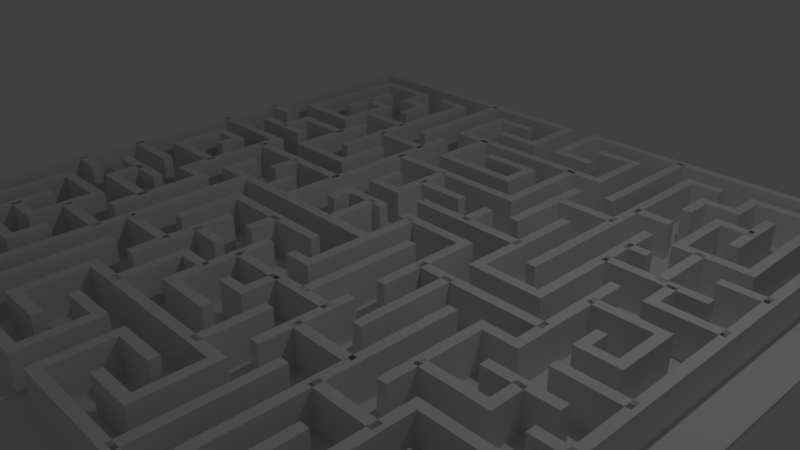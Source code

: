 # Source: maze.blend  (saved by Blender 2.78.0; exported with 4.5.12 LTS)
import bpy
from mathutils import Matrix  # noqa: F401  (used for matrix-valued properties, if any)

bpy.ops.wm.read_factory_settings(use_empty=True)
scene = bpy.context.scene
scene.name = 'Scene'

# ---- collections
col_collection_1 = bpy.data.collections.new('Collection 1'); scene.collection.children.link(col_collection_1)

# ---- world
world_world = bpy.data.worlds.new('World'); scene.world = world_world
world_world.color = (0.05088, 0.05088, 0.05088)
world_world.use_sun_shadow = False
world_world.sun_shadow_jitter_overblur = 0.0
world_world.cycles.sampling_method = 'MANUAL'

# ---- cameras
cam_camera = bpy.data.cameras.new('Camera')
cam_camera.clip_end = 100.0
cam_camera.lens = 35.0
cam_camera.sensor_width = 32.0
cam_camera.sensor_height = 18.0
cam_camera.ortho_scale = 7.314
cam_camera.dof.focus_distance = 0.0
cam_camera.dof.aperture_fstop = 128.0

# ---- lights
light_lamp = bpy.data.lights.new('Lamp', 'POINT')
light_lamp.transmission_factor = 0.0
light_lamp.cutoff_distance = 30.0
light_lamp.energy = 100.0
light_lamp.shadow_buffer_clip_start = 1.001
light_lamp.shadow_soft_size = 0.1
light_lamp.shadow_maximum_resolution = 0.006
light_lamp.use_absolute_resolution = True

# ---- meshes
me_plane_005 = bpy.data.meshes.new('Plane.005')
me_plane_005.from_pydata([(-5.0, 0.001, 5.001), (5.0, 0.001, 5.001), (-5.0, 0.0009999, -4.999), (5.0, 0.0009999, -4.999), (-5.0, 0.051, 5.001), (5.0, 0.051, 5.001), (-5.0, 0.051, -4.999), (5.0, 0.051, -4.999)], [], [(0, 2, 3, 1), (4, 5, 7, 6), (1, 3, 7, 5), (2, 0, 4, 6), (3, 2, 6, 7), (0, 1, 5, 4)])
_uv = me_plane_005.uv_layers.new(name='UVMap')
_uv.uv.foreach_set('vector', [0.9804, 0.5, 0.9804, 1.0, 9.35e-08, 1.0, 0.0, 0.5, 1.87e-07, 0.5, 0.0, 9.537e-08, 0.9804, 0.0, 0.9804, 0.5, 0.9853, 0.5, 0.9853, 0.0, 0.9902, 0.0, 0.9902, 0.5, 0.9951, 0.0, 0.9951, 0.5, 0.9902, 0.5, 0.9902, 0.0, 0.9951, 0.5, 0.9951, 0.0, 1.0, 0.0, 1.0, 0.5, 0.9804, 0.5, 0.9804, 0.0, 0.9853, 0.0, 0.9853, 0.5])
me_plane_005.use_remesh_preserve_volume = False
me_plane_005.use_remesh_preserve_attributes = False
me_plane_005.use_mirror_vertex_groups = False
me_plane_005.update()
me_plane_001 = bpy.data.meshes.new('Plane.001')
me_plane_001.from_pydata([(-2.651, 0.0, -1.017), (-1.731, -1.192e-07, -1.77), (1.268, 0.0, -2.676), (2.16, 0.0, -2.218), (2.16, 0.0, -2.668), (2.16, 0.0, -4.018), (-1.722, 5.96e-08, 0.8021), (-0.06847, 5.96e-08, 0.8021), (3.807, -1.192e-07, -1.774), (3.534, 0.0, -1.311), (3.359, 0.0, -1.311), (3.086, -2.384e-07, -3.564), (2.625, -2.384e-07, -3.564), (3.073, -2.384e-07, -3.128), (3.521, -2.384e-07, -3.128), (3.521, -2.384e-07, -3.601), (3.515, 5.96e-08, 0.7789), (3.971, 1.192e-07, 1.675), (1.732, -7.451e-09, -0.1234), (1.744, 0.0, -2.682), (1.736, 0.0, 2.596), (3.064, 0.0, 2.136), (3.51, 0.0, 2.594), (2.183, 0.0, 2.606), (2.618, 2.384e-07, 3.944), (0.8216, 1.192e-07, 1.69), (0.3756, 0.0, 2.148), (-1.303, 2.384e-07, 3.04), (0.8314, 2.384e-07, 3.04), (-1.729, 0.0, -2.65), (-0.8585, -2.384e-07, -3.571), (-3.982, -1.192e-07, -1.754), (-4.442, 5.96e-08, 0.7859), (-0.8336, 2.384e-07, 3.496), (-3.073, 0.0, -0.5551), (-1.293, 0.0, -0.5551), (-1.293, 0.0, -2.712), (-2.641, 0.0, -4.029), (-3.968, 0.0, -2.235), (-3.968, 0.0, -4.018), (-3.077, 0.0, -4.018), (-2.633, -7.451e-09, -0.1144), (-2.183, 0.0, 2.135), (-3.079, 2.384e-07, 3.479), (-3.079, 2.384e-07, 3.031), (-0.844, -2.98e-08, -0.4168), (-0.844, 0.0, -0.0712), (0.1986, -2.98e-08, -0.4053), (1.279, -2.98e-08, -0.4053), (3.072, 5.96e-08, 0.7756), (2.611, 0.0, 2.151), (3.05, 0.0, 1.236), (3.072, -2.98e-08, -0.4154), (3.072, -5.96e-08, -0.8993), (3.97, -2.98e-08, -0.4154), (3.97, 0.0, 0.3363), (0.6618, 0.0, -4.019), (-0.8116, -2.384e-07, -3.123), (0.3829, 0.0, -2.239), (-1.272, -2.384e-07, -3.123), (-1.285, 1.192e-07, 1.695), (-0.8008, 1.192e-07, 1.695), (-1.285, 0.0, 1.202), (-3.981, 0.0, -1.291), (-2.651, -1.192e-07, -1.761), (1.268, 0.0, -1.315), (-0.8412, 5.96e-08, 0.8021), (4.417, -1.192e-07, -1.774), (4.417, 0.0, -4.492), (0.241, -2.384e-07, -3.579), (2.625, -2.384e-07, -3.116), (3.073, 0.0, -2.207), (0.854, 2.384e-07, 3.481), (2.632, -1.192e-07, -1.765), (2.942, -1.192e-07, -1.765), (1.732, -5.96e-08, -0.8722), (3.967, 2.384e-07, 3.944), (2.183, 2.384e-07, 3.944), (2.183, 5.96e-08, 0.7512), (1.279, 0.0, 2.136), (1.279, 0.0, 2.629), (1.279, 1.192e-07, 1.69), (0.3756, 1.192e-07, 1.69), (-0.3756, 0.0, 2.594), (-0.8216, 0.0, 2.148), (-1.303, 2.384e-07, 3.967), (-0.6808, 2.384e-07, 3.967), (-1.729, 0.0, -4.454), (-0.2364, 0.0, -4.454), (-2.192, -7.451e-09, -0.1058), (-1.293, 2.98e-08, 0.3436), (-2.185, 0.0, -2.681), (-2.185, 0.0, -4.029), (-3.077, 0.0, -2.681), (-2.641, -2.384e-07, -3.583), (-3.523, -2.384e-07, -3.116), (-2.633, 2.98e-08, 0.3436), (-1.734, 0.0, -0.1317), (-2.183, 2.384e-07, 3.942), (-2.706, 2.384e-07, 3.942), (-3.079, 0.0, 2.568), (-3.079, 0.0, 2.12), (-2.631, 2.384e-07, 3.479), (-3.557, 2.384e-07, 3.031), (-0.3774, 2.98e-08, 0.3436), (-0.3774, -2.98e-08, -0.4168), (1.279, 5.96e-08, 0.9556), (2.611, 5.96e-08, 0.7756), (4.0, 0.0, 1.236), (3.521, 0.0, 0.3363), (-1.293, -1.192e-07, -1.775), (0.8308, -1.192e-07, -1.775), (-0.3861, 0.0, -1.314), (0.8308, -2.384e-07, -3.123), (2.16, 0.5, -2.218), (-1.722, 0.5, 0.8021), (0.241, 0.5, -3.579), (3.971, 0.5, 1.675), (0.8393, 0.5, -1.333), (3.075, 0.5, 3.51), (3.064, 0.5, 2.606), (3.51, 0.5, 3.498), (2.183, 0.5, 0.7512), (0.8314, 0.5, 3.04), (0.8314, 0.5, 2.121), (-0.2364, 0.5, -3.571), (-1.742, 0.5, 2.576), (-3.969, 0.5, 0.3505), (-1.293, 0.5, -0.5551), (-2.641, 0.5, -4.029), (-3.523, 0.5, -2.67), (-2.641, 0.5, 2.148), (-3.54, 0.5, 1.69), (2.611, 0.5, 0.7756), (3.072, 0.5, -0.8993), (-1.285, 0.5, 1.695), (-3.512, 0.5, -1.291), (-1.731, 0.5, -1.017), (2.16, 0.5, -2.668), (-0.8412, 0.5, 0.8021), (4.417, 0.5, -1.774), (3.086, 0.5, -4.024), (3.073, 0.5, -2.207), (0.2215, 0.5, 4.392), (0.854, 0.5, 3.481), (2.618, 0.5, 3.944), (1.279, 0.5, 2.136), (0.8216, 0.5, 1.69), (0.3756, 0.5, 1.69), (-0.3756, 0.5, 2.594), (-0.8216, 0.5, 3.04), (-0.8585, 0.5, -3.571), (-3.968, 0.5, -2.235), (-3.99, 0.5, 2.12), (-2.631, 0.5, 3.479), (-2.631, 0.5, 3.001), (-0.3774, 0.5, -0.4168), (-0.844, 0.5, -0.0712), (1.279, 0.5, -0.4053), (1.732, 0.5, 1.697), (3.072, 0.5, 0.3363), (3.05, 0.5, 1.236), (-3.981, 0.5, -1.291), (2.678, 0.5, -2.668), (4.417, 0.5, 0.7789), (4.417, 0.5, -4.492), (3.534, 0.5, -1.311), (3.982, 0.5, -2.207), (3.982, 0.5, -4.024), (2.625, 0.5, -3.564), (3.515, 0.5, 0.7789), (0.2215, 0.5, 3.481), (2.632, 0.5, -1.765), (3.064, 0.5, 3.04), (1.279, 0.5, 1.69), (1.279, 0.5, 1.373), (-0.6808, 0.5, 3.967), (1.262, 0.5, 3.04), (-4.442, 0.5, -4.454), (-0.2364, 0.5, -4.454), (-0.8336, 0.5, 3.496), (-3.994, 0.5, 1.688), (-3.073, 0.5, -0.8316), (-3.546, 0.5, -0.421), (-3.546, 0.5, -0.08502), (-2.185, 0.5, -1.447), (-2.185, 0.5, -4.029), (-3.968, 0.5, -4.018), (-3.077, 0.5, -4.018), (-3.523, 0.5, -3.635), (-2.183, 0.5, 3.942), (-3.99, 0.5, 3.927), (-2.641, 0.5, 0.7911), (-2.641, 0.5, 1.69), (-3.065, 0.5, 1.232), (0.03301, 0.5, 1.244), (1.279, 0.5, 0.9556), (2.611, 0.5, 1.683), (3.518, 0.5, 1.236), (3.521, 0.5, -0.0006325), (-0.3861, 0.5, -1.775), (1.271, 0.5, -3.123), (-1.272, 0.5, -4.031), (-2.651, 0.5, -1.017), (2.16, 0.5, -0.5517), (-1.722, 0.5, 1.702), (3.359, 0.5, -1.311), (3.073, 0.5, -3.128), (3.521, 0.5, -2.661), (1.732, 0.5, -0.8722), (0.06164, 0.5, -0.8722), (1.744, 0.5, -2.682), (3.075, 0.5, 3.944), (3.967, 0.5, 3.944), (2.618, 0.5, 3.04), (0.02348, 0.5, 2.148), (-0.3756, 0.5, 2.148), (0.6554, 0.5, 3.969), (-4.442, 0.5, -0.8316), (-2.192, 0.5, -0.1058), (-2.183, 0.5, 0.3435), (-2.633, 0.5, 0.3435), (-2.633, 0.5, -0.1144), (-1.734, 0.5, -0.1317), (-3.079, 0.5, 2.568), (-3.079, 0.5, 3.479), (-3.073, 0.5, 0.7911), (3.97, 0.5, 0.3363), (0.8308, 0.5, -1.775), (-1.272, 0.5, -3.123), (-3.081, 0.0, -1.291), (-2.651, 0.0, -2.24), (-1.731, 0.0, -1.017), (1.268, 0.0, -2.218), (2.16, 0.0, -0.5517), (2.639, 0.0, -4.018), (-0.8412, 0.0, 1.242), (-1.722, 1.192e-07, 1.702), (3.982, 0.0, -1.311), (3.982, 0.0, -2.207), (3.086, 0.0, -4.024), (3.521, 0.0, -2.661), (4.417, 1.192e-07, 1.675), (2.632, 0.0, -1.311), (2.632, 0.0, -2.247), (1.732, -1.192e-07, -1.787), (0.8393, -5.96e-08, -0.8722), (0.8393, 0.0, -1.333), (1.736, 0.0, 4.392), (2.618, 2.384e-07, 3.51), (3.51, 2.384e-07, 3.04), (0.8216, 0.0, 0.03521), (-0.3756, 1.192e-07, 1.69), (0.3756, 0.0, 2.594), (1.262, 2.384e-07, 3.04), (1.262, 2.384e-07, 3.969), (-4.442, 0.0, -4.454), (-0.2364, -2.384e-07, -3.571), (-4.442, 1.192e-07, 1.688), (-4.442, 0.0, 4.405), (-1.742, 0.0, 4.405), (-3.969, 2.98e-08, 0.3505), (-3.546, -2.98e-08, -0.421), (-3.546, 0.0, -0.08502), (-1.293, 0.0, -2.214), (-2.185, 0.0, -2.214), (-3.077, 0.0, -2.235), (-3.077, -2.384e-07, -3.583), (-2.641, -2.384e-07, -3.106), (-3.077, -2.384e-07, -3.116), (-3.523, 0.0, -2.67), (-3.523, -2.384e-07, -3.635), (-2.183, 0.0, 2.568), (-3.99, 0.0, 2.12), (-3.079, 2.384e-07, 3.927), (-3.557, 2.384e-07, 3.464), (-3.073, 5.96e-08, 0.7911), (-2.641, 1.192e-07, 1.69), (-3.065, 0.0, 1.232), (0.03301, 0.0, 1.244), (0.3714, -2.98e-08, -0.4053), (1.279, 0.0, 0.3363), (1.732, 1.192e-07, 1.697), (3.072, 0.0, 0.3363), (2.611, 1.192e-07, 1.683), (3.518, 1.192e-07, 1.683), (3.521, 0.0, -0.0006325), (-0.3861, -1.192e-07, -1.775), (-0.8397, 0.0, -1.321), (-1.272, 0.0, -4.031), (-0.6872, 0.0, -4.031), (-3.512, 0.0, -1.291), (-3.512, -1.192e-07, -1.761), (2.678, 0.0, -2.668), (4.417, -5.96e-08, -0.8635), (1.744, 0.0, -4.492), (0.8216, -2.384e-07, -3.579), (3.534, -5.96e-08, -0.8635), (3.359, 0.0, -2.207), (3.982, 0.0, -4.024), (0.2215, 2.384e-07, 3.481), (2.632, -7.451e-09, -0.1234), (0.06164, -5.96e-08, -0.8722), (3.075, 2.384e-07, 3.944), (3.075, 2.384e-07, 3.51), (2.618, 2.384e-07, 3.04), (3.967, 0.0, 2.136), (3.064, 0.0, 2.606), (3.064, 2.384e-07, 3.04), (3.51, 2.384e-07, 3.498), (2.183, 0.0, 2.136), (1.279, 1.192e-07, 1.373), (0.02348, 0.0, 2.148), (-0.3756, 0.0, 1.244), (-0.3756, 0.0, 2.148), (-0.8216, 2.384e-07, 3.04), (0.8314, 0.0, 2.121), (0.6554, 2.384e-07, 3.969), (-4.442, -1.192e-07, -1.754), (-4.442, -5.96e-08, -0.8316), (-0.2364, 2.384e-07, 3.496), (-1.742, 0.0, 2.576), (-3.994, 1.192e-07, 1.688), (-3.559, 5.96e-08, 0.7859), (-3.073, -5.96e-08, -0.8316), (-3.073, 2.98e-08, 0.3505), (-3.969, -2.98e-08, -0.421), (-2.192, 0.0, -0.5551), (-2.185, -1.192e-07, -1.447), (-1.734, 2.98e-08, 0.3436), (-2.183, 2.98e-08, 0.3436), (-3.99, 2.384e-07, 3.927), (-2.631, 2.384e-07, 3.001), (-3.557, 0.0, 2.538), (-2.641, 5.96e-08, 0.7911), (-2.641, 0.0, 2.148), (-3.54, 1.192e-07, 1.69), (-3.54, 0.0, 1.232), (-3.998, 0.0, 1.232), (-0.1787, -2.98e-08, -0.4168), (0.3714, 2.98e-08, 0.3436), (0.3714, 0.0, 1.244), (1.732, 0.0, 0.3363), (3.518, 0.0, 1.236), (0.3772, 0.0, -1.314), (-0.3861, -5.96e-08, -0.8748), (-0.8397, -5.96e-08, -0.8748), (1.271, -2.384e-07, -3.123), (1.271, 0.0, -4.019), (-0.8116, 0.0, -2.239), (0.3829, 0.0, -2.712), (-0.3885, 0.0, -2.712), (-1.285, 0.0, 2.135), (-1.285, 0.0, 2.61), (-3.081, 0.5, -1.291), (-0.8412, 0.5, 1.242), (3.534, 0.5, -0.8635), (2.625, 0.5, -3.116), (3.51, 0.5, 2.594), (0.3756, 0.5, 2.148), (-1.303, 0.5, 3.04), (-3.982, 0.5, -1.754), (-0.2364, 0.5, 4.405), (-0.2364, 0.5, 3.496), (-3.073, 0.5, -0.5551), (-3.077, 0.5, -2.681), (-3.077, 0.5, -2.235), (-3.077, 0.5, -3.583), (-3.077, 0.5, -3.116), (-2.183, 0.5, 2.135), (-3.079, 0.5, 3.927), (-0.1787, 0.5, -0.4168), (0.1986, 0.5, -0.4053), (3.072, 0.5, 0.7756), (-0.3861, 0.5, -1.314), (-0.3861, 0.5, -0.8748), (0.8308, 0.5, -3.123), (1.271, 0.5, -4.019), (0.3829, 0.5, -2.712), (-0.8008, 0.5, 1.695), (-3.512, 0.5, -1.761), (-2.651, 0.5, -1.761), (-1.731, 0.5, -1.77), (1.268, 0.5, -2.676), (0.241, 0.5, -4.492), (3.982, 0.5, -1.311), (2.632, 0.5, -1.311), (2.942, 0.5, -1.765), (1.732, 0.5, -1.787), (1.736, 0.5, 2.596), (3.967, 0.5, 2.136), (3.064, 0.5, 2.136), (0.3756, 0.5, 2.594), (-0.8216, 0.5, 2.148), (1.262, 0.5, 3.969), (-1.729, 0.5, -4.454), (-4.442, 0.5, -1.754), (-3.073, 0.5, 0.3505), (-2.706, 0.5, 3.942), (-3.557, 0.5, 2.538), (-3.557, 0.5, 3.464), (0.3714, 0.5, 1.244), (0.3714, 0.5, -0.4053), (1.279, 0.5, 0.3363), (3.518, 0.5, 1.683), (4.0, 0.5, 1.236), (3.072, 0.5, -0.4154), (0.3772, 0.5, -1.314), (-0.8397, 0.5, -0.8748), (-0.8116, 0.5, -2.239), (-0.3885, 0.5, -2.712), (-0.6872, 0.5, -4.031), (-1.285, 0.5, 1.202), (-2.651, 0.5, -2.24), (1.268, 0.5, -2.218), (1.268, 0.5, -1.315), (2.16, 0.5, -4.018), (-0.06847, 0.5, 0.8021), (3.807, 0.5, -1.774), (3.359, 0.5, -2.207), (3.086, 0.5, -3.564), (3.521, 0.5, -3.128), (1.736, 0.5, 4.392), (2.632, 0.5, -2.247), (2.632, 0.5, -0.1234), (1.732, 0.5, -0.1234), (0.8393, 0.5, -0.8722), (2.183, 0.5, 2.136), (0.8216, 0.5, 0.03521), (-0.3756, 0.5, 1.244), (-1.729, 0.5, -2.65), (-4.442, 0.5, 0.7859), (-3.559, 0.5, 0.7859), (-2.192, 0.5, -0.5551), (-1.293, 0.5, -2.214), (-1.293, 0.5, -1.775), (-2.185, 0.5, -2.214), (-2.185, 0.5, -2.681), (-2.641, 0.5, -3.583), (-2.641, 0.5, -3.106), (-2.183, 0.5, 2.568), (-3.079, 0.5, 2.12), (-3.079, 0.5, 3.031), (-3.557, 0.5, 3.031), (-3.54, 0.5, 1.232), (0.3714, 0.5, 0.3435), (2.611, 0.5, 2.151), (3.97, 0.5, -0.4154), (-0.8397, 0.5, -1.321), (-0.8116, 0.5, -3.123), (-1.285, 0.5, 2.135), (2.639, 0.5, -4.018), (4.417, 0.5, 1.675), (1.744, 0.5, -4.492), (0.8216, 0.5, -3.579), (3.521, 0.5, -3.601), (2.618, 0.5, 3.51), (3.51, 0.5, 3.04), (2.183, 0.5, 2.606), (2.183, 0.5, 3.944), (1.279, 0.5, 2.629), (-0.3756, 0.5, 1.69), (-1.303, 0.5, 3.967), (-3.969, 0.5, -0.421), (-1.293, 0.5, 0.3435), (-1.293, 0.5, -2.712), (-3.523, 0.5, -3.116), (-1.734, 0.5, 0.3435), (-3.998, 0.5, 1.232), (-0.3774, 0.5, 0.3435), (-0.844, 0.5, -0.4168), (1.732, 0.5, 0.3363), (3.521, 0.5, 0.3363), (0.6618, 0.5, -4.019), (0.3829, 0.5, -2.239), (-1.285, 0.5, 2.61), (-4.442, 0.5, 4.405), (4.417, 0.0, 4.392), (4.417, 5.96e-08, 0.7789), (0.241, 0.0, -4.492), (0.2215, 0.0, 4.392), (-0.2364, 0.0, 4.405), (4.417, 0.5, 4.392), (-4.442, 0.5, 1.688), (4.417, 0.5, -0.8635), (-1.742, 0.5, 4.405), (-4.442, 0.5, 1.688), (-4.442, 0.5, 1.688), (-4.442, 1.192e-07, 1.688), (-4.442, 1.192e-07, 1.688), (-4.442, 0.5, 0.7859), (-4.442, 0.5, 0.7859), (-4.442, 5.96e-08, 0.7859), (-4.442, 5.96e-08, 0.7859), (-3.557, 0.5, 3.031), (-3.557, 0.5, 3.031), (-3.557, 2.384e-07, 3.031), (-3.557, 2.384e-07, 3.031), (-4.442, 0.5, -0.8316), (-4.442, 0.5, -0.8316), (-4.442, -5.96e-08, -0.8316), (-4.442, -5.96e-08, -0.8316), (-4.442, 0.5, -1.754), (-4.442, 0.5, -1.754), (-4.442, -1.192e-07, -1.754), (-4.442, -1.192e-07, -1.754), (-3.512, 0.0, -1.291), (-3.512, 0.0, -1.291), (-3.512, 0.5, -1.291), (-3.512, 0.5, -1.291), (-3.073, 0.5, -0.5551), (-3.073, 0.5, -0.5551), (-3.073, 0.0, -0.5551), (-3.073, 0.0, -0.5551), (-3.073, 0.5, 0.3505), (-3.073, 0.5, 0.3505), (-3.073, 2.98e-08, 0.3505), (-3.073, 2.98e-08, 0.3505), (-3.54, 0.5, 1.232), (-3.54, 0.5, 1.232), (-3.54, 0.0, 1.232), (-3.54, 0.0, 1.232), (-3.079, 0.5, 2.568), (-3.079, 0.5, 2.568), (-3.079, 0.0, 2.568), (-3.079, 0.0, 2.568), (-2.641, 0.5, 1.69), (-2.641, 0.5, 1.69), (-2.641, 1.192e-07, 1.69), (-2.641, 1.192e-07, 1.69), (-2.183, 0.5, 2.568), (-2.183, 0.5, 2.568), (-2.183, 0.0, 2.568), (-2.183, 0.0, 2.568), (-0.8216, 0.5, 3.04), (-0.8216, 0.5, 3.04), (-0.8216, 2.384e-07, 3.04), (-0.8216, 2.384e-07, 3.04), (-1.285, 0.5, 2.135), (-1.285, 0.5, 2.135), (-1.285, 0.0, 2.135), (-1.285, 0.0, 2.135), (-1.285, 0.5, 1.695), (-1.285, 0.5, 1.695), (-1.285, 1.192e-07, 1.695), (-1.285, 1.192e-07, 1.695), (-0.3756, 0.5, 2.148), (-0.3756, 0.5, 2.148), (-0.3756, 0.0, 2.148), (-0.3756, 0.0, 2.148), (0.3756, 1.192e-07, 1.69), (0.3756, 1.192e-07, 1.69), (0.3756, 0.5, 1.69), (0.3756, 0.5, 1.69), (-0.8412, 0.5, 0.8021), (-0.8412, 0.5, 0.8021), (-0.8412, 5.96e-08, 0.8021), (-0.8412, 5.96e-08, 0.8021), (0.8314, 0.5, 3.04), (0.8314, 0.5, 3.04), (0.8314, 2.384e-07, 3.04), (0.8314, 2.384e-07, 3.04), (1.279, 0.0, 2.136), (1.279, 0.0, 2.136), (1.279, 0.5, 2.136), (1.279, 0.5, 2.136), (0.8216, 1.192e-07, 1.69), (0.8216, 1.192e-07, 1.69), (0.8216, 0.5, 1.69), (0.8216, 0.5, 1.69), (2.183, 0.0, 2.136), (2.183, 0.0, 2.136), (2.183, 0.5, 2.136), (2.183, 0.5, 2.136), (2.183, 0.0, 2.606), (2.183, 0.0, 2.606), (2.183, 0.5, 2.606), (2.183, 0.5, 2.606), (3.064, 0.0, 2.606), (3.064, 0.0, 2.606), (3.064, 0.5, 2.606), (3.064, 0.5, 2.606), (3.51, 2.384e-07, 3.04), (3.51, 2.384e-07, 3.04), (3.51, 0.5, 3.04), (3.51, 0.5, 3.04), (3.518, 0.5, 1.236), (3.518, 0.5, 1.236), (3.518, 0.0, 1.236), (3.518, 0.0, 1.236), (4.417, 0.5, 0.7789), (4.417, 0.5, 0.7789), (4.417, 5.96e-08, 0.7789), (4.417, 5.96e-08, 0.7789), (4.417, 0.5, 1.675), (4.417, 0.5, 1.675), (4.417, 1.192e-07, 1.675), (4.417, 1.192e-07, 1.675), (4.417, 0.5, -0.8635), (4.417, 0.5, -0.8635), (4.417, -5.96e-08, -0.8635), (4.417, -5.96e-08, -0.8635), (2.611, 0.5, 1.683), (2.611, 0.5, 1.683), (2.611, 1.192e-07, 1.683), (2.611, 1.192e-07, 1.683), (3.072, 0.5, 0.3363), (3.072, 0.5, 0.3363), (3.072, 0.0, 0.3363), (3.072, 0.0, 0.3363), (3.072, 0.5, -0.4154), (3.072, 0.5, -0.4154), (3.072, -2.98e-08, -0.4154), (3.072, -2.98e-08, -0.4154), (3.534, 0.5, -1.311), (3.534, 0.5, -1.311), (3.534, 0.0, -1.311), (3.534, 0.0, -1.311), (3.359, 0.5, -1.311), (3.359, 0.5, -1.311), (3.359, 0.0, -1.311), (3.359, 0.0, -1.311), (3.359, 0.5, -2.207), (3.359, 0.5, -2.207), (3.359, 0.0, -2.207), (3.359, 0.0, -2.207), (4.417, -1.192e-07, -1.774), (4.417, -1.192e-07, -1.774), (4.417, 0.5, -1.774), (4.417, 0.5, -1.774), (3.521, 0.5, -3.128), (3.521, 0.5, -3.128), (3.521, -2.384e-07, -3.128), (3.521, -2.384e-07, -3.128), (2.632, -1.192e-07, -1.765), (2.632, -1.192e-07, -1.765), (2.632, 0.5, -1.765), (2.632, 0.5, -1.765), (2.632, 0.0, -1.311), (2.632, 0.0, -1.311), (2.632, 0.5, -1.311), (2.632, 0.5, -1.311), (1.732, -5.96e-08, -0.8722), (1.732, -5.96e-08, -0.8722), (1.732, 0.5, -0.8722), (1.732, 0.5, -0.8722), (2.16, 0.5, -2.218), (2.16, 0.5, -2.218), (2.16, 0.0, -2.218), (2.16, 0.0, -2.218), (2.16, 0.5, -2.668), (2.16, 0.5, -2.668), (2.16, 0.0, -2.668), (2.16, 0.0, -2.668), (1.744, 0.5, -4.492), (1.744, 0.5, -4.492), (1.744, 0.0, -4.492), (1.744, 0.0, -4.492), (0.8308, 0.5, -3.123), (0.8308, 0.5, -3.123), (0.8308, -2.384e-07, -3.123), (0.8308, -2.384e-07, -3.123), (-0.8116, 0.5, -3.123), (-0.8116, 0.5, -3.123), (-0.8116, -2.384e-07, -3.123), (-0.8116, -2.384e-07, -3.123), (-1.293, 0.0, -2.214), (-1.293, 0.0, -2.214), (-1.293, 0.5, -2.214), (-1.293, 0.5, -2.214), (-0.3861, 0.5, -1.775), (-0.3861, 0.5, -1.775), (-0.3861, -1.192e-07, -1.775), (-0.3861, -1.192e-07, -1.775), (-1.293, 0.5, -1.775), (-1.293, 0.5, -1.775), (-1.293, -1.192e-07, -1.775), (-1.293, -1.192e-07, -1.775), (-0.3861, 0.5, -1.314), (-0.3861, 0.5, -1.314), (-0.3861, 0.0, -1.314), (-0.3861, 0.0, -1.314), (-1.729, 0.5, -4.454), (-1.729, 0.5, -4.454), (-1.729, 0.0, -4.454), (-1.729, 0.0, -4.454), (-2.185, 0.5, -2.681), (-2.185, 0.5, -2.681), (-2.185, 0.0, -2.681), (-2.185, 0.0, -2.681), (-3.077, 0.5, -2.681), (-3.077, 0.5, -2.681), (-3.077, 0.0, -2.681), (-3.077, 0.0, -2.681), (-3.523, 0.5, -3.116), (-3.523, 0.5, -3.116), (-3.523, -2.384e-07, -3.116), (-3.523, -2.384e-07, -3.116), (1.279, 1.192e-07, 1.69), (1.279, 1.192e-07, 1.69), (1.279, 0.5, 1.69), (1.279, 0.5, 1.69), (0.3714, 0.5, -0.4053), (0.3714, 0.5, -0.4053), (0.3714, -2.98e-08, -0.4053), (0.3714, -2.98e-08, -0.4053), (-0.3774, -2.98e-08, -0.4168), (-0.3774, -2.98e-08, -0.4168), (-0.3774, 0.5, -0.4168), (-0.3774, 0.5, -0.4168), (0.3714, 0.5, 0.3435), (0.3714, 0.5, 0.3435), (0.3714, 2.98e-08, 0.3436), (0.3714, 2.98e-08, 0.3436), (-0.3774, 0.5, 0.3435), (-0.3774, 0.5, 0.3435), (-0.3774, 2.98e-08, 0.3436), (-0.3774, 2.98e-08, 0.3436), (-1.293, 0.5, 0.3435), (-1.293, 0.5, 0.3435), (-1.293, 2.98e-08, 0.3436), (-1.293, 2.98e-08, 0.3436), (-1.734, 0.5, 0.3435), (-1.734, 0.5, 0.3435), (-1.734, 2.98e-08, 0.3436), (-1.734, 2.98e-08, 0.3436), (-1.293, 0.5, -0.5551), (-1.293, 0.5, -0.5551), (-1.293, 0.0, -0.5551), (-1.293, 0.0, -0.5551), (-2.183, 0.5, 0.3435), (-2.183, 0.5, 0.3435), (-2.183, 2.98e-08, 0.3436), (-2.183, 2.98e-08, 0.3436), (1.268, 0.0, -2.218), (1.268, 0.0, -2.218), (1.268, 0.5, -2.218), (1.268, 0.5, -2.218), (0.8393, -5.96e-08, -0.8722), (0.8393, -5.96e-08, -0.8722), (0.8393, 0.5, -0.8722), (0.8393, 0.5, -0.8722), (-2.185, 0.5, -2.214), (-2.185, 0.5, -2.214), (-2.185, 0.0, -2.214), (-2.185, 0.0, -2.214), (-2.651, -1.192e-07, -1.761), (-2.651, -1.192e-07, -1.761), (-2.651, 0.5, -1.761), (-2.651, 0.5, -1.761), (-2.183, 0.5, 2.135), (-2.183, 0.5, 2.135), (-2.183, 0.0, 2.135), (-2.183, 0.0, 2.135), (-0.3756, 0.5, 1.69), (-0.3756, 0.5, 1.69), (-0.3756, 1.192e-07, 1.69), (-0.3756, 1.192e-07, 1.69), (1.279, 0.5, 0.3363), (1.279, 0.5, 0.3363), (1.279, 0.0, 0.3363), (1.279, 0.0, 0.3363), (1.732, 0.5, 0.3363), (1.732, 0.5, 0.3363), (1.732, 0.0, 0.3363), (1.732, 0.0, 0.3363), (-2.192, 0.5, -0.5551), (-2.192, 0.5, -0.5551), (-2.192, 0.0, -0.5551), (-2.192, 0.0, -0.5551), (1.736, 0.5, 4.392), (1.736, 0.5, 4.392), (1.736, 0.0, 4.392), (1.736, 0.0, 4.392), (-1.742, 0.5, 4.405), (-1.742, 0.5, 4.405), (-1.742, 0.0, 4.405), (-1.742, 0.0, 4.405)], [], [(10, 206, 640, 638), (551, 552, 568, 25), (639, 641, 636, 635), (26, 359, 553, 550), (634, 637, 387, 74), (312, 215, 359, 26), (73, 172, 423, 244), (756, 754, 148, 82), (243, 301, 424, 386), (313, 757, 755, 429), (301, 18, 425, 424), (548, 546, 461, 252), (18, 642, 644, 425), (83, 149, 547, 549), (643, 245, 388, 645), (253, 392, 149, 83), (75, 209, 740, 739), (84, 393, 216, 314), (738, 741, 118, 247), (536, 534, 393, 84), (246, 426, 210, 302), (27, 537, 535, 360), (295, 453, 211, 19), (85, 27, 360, 462), (773, 771, 389, 20), (86, 85, 462, 176), (561, 559, 150, 315), (477, 482, 422, 248), (316, 124, 558, 560), (303, 212, 213, 76), (254, 177, 123, 28), (304, 119, 212, 303), (255, 394, 177, 254), (249, 456, 119, 304), (317, 217, 394, 255), (305, 214, 456, 249), (685, 256, 178, 682), (76, 213, 390, 306), (29, 430, 683, 87), (306, 390, 391, 21), (88, 684, 395, 179), (21, 391, 580, 579), (257, 88, 179, 125), (578, 581, 173, 308), (30, 257, 125, 151), (308, 173, 584, 582), (256, 318, 503, 178), (583, 22, 358, 585), (505, 502, 361, 31), (250, 457, 121, 309), (500, 498, 396, 504), (307, 120, 577, 574), (492, 491, 499, 319), (575, 77, 459, 576), (488, 486, 431, 493), (77, 24, 145, 459), (23, 458, 572, 570), (259, 476, 487, 489), (571, 573, 122, 78), (776, 774, 476, 259), (310, 427, 565, 79), (481, 362, 775, 777), (562, 80, 460, 564), (320, 363, 362, 481), (563, 146, 701, 698), (33, 180, 363, 320), (699, 700, 175, 311), (321, 126, 485, 260), (81, 566, 569, 174), (322, 181, 483, 258), (567, 147, 428, 251), (323, 432, 490, 32), (324, 182, 218, 501), (512, 510, 182, 324), (261, 127, 515, 517), (326, 463, 127, 261), (262, 183, 463, 326), (263, 184, 183, 262), (513, 516, 514, 511), (768, 766, 364, 34), (89, 219, 767, 769), (729, 727, 433, 327), (721, 728, 726, 464), (676, 667, 668, 674), (744, 742, 669, 666), (328, 185, 436, 745), (36, 465, 434, 264), (91, 265, 743, 686), (92, 688, 687, 186), (37, 92, 186, 129), (692, 365, 437, 689), (266, 366, 690, 693), (38, 152, 366, 266), (39, 187, 152, 38), (40, 188, 187, 39), (267, 367, 188, 40), (94, 438, 367, 267), (268, 439, 438, 94), (269, 93, 691, 368), (696, 269, 368, 694), (270, 130, 695, 697), (271, 95, 466, 189), (725, 90, 718, 722), (732, 724, 723, 731), (96, 733, 730, 221), (41, 96, 221, 222), (97, 223, 467, 329), (752, 750, 220, 330), (532, 530, 751, 753), (98, 190, 531, 533), (99, 398, 190, 98), (525, 522, 440, 272), (101, 524, 523, 441), (273, 101, 441, 153), (331, 273, 153, 191), (274, 331, 191, 370), (43, 274, 370, 225), (102, 43, 225, 154), (332, 102, 154, 155), (44, 442, 224, 100), (496, 494, 442, 44), (333, 497, 495, 399), (275, 400, 443, 103), (276, 226, 397, 325), (334, 192, 226, 276), (528, 526, 192, 334), (335, 131, 527, 529), (336, 132, 193, 277), (520, 518, 132, 336), (278, 337, 519, 194), (338, 468, 444, 521), (716, 714, 719, 720), (706, 709, 715, 717), (45, 470, 708, 707), (46, 157, 470, 45), (339, 105, 156, 371), (713, 710, 469, 104), (341, 401, 711, 712), (279, 195, 401, 341), (704, 340, 445, 702), (47, 705, 703, 372), (48, 158, 402, 280), (760, 758, 158, 48), (106, 196, 759, 761), (764, 762, 403, 281), (282, 159, 763, 765), (608, 606, 471, 342), (49, 609, 607, 373), (107, 49, 373, 133), (605, 107, 133, 602), (230, 354, 508, 507), (50, 284, 603, 446), (63, 291, 509, 162), (285, 404, 197, 604), (506, 136, 380, 292), (588, 586, 404, 285), (292, 380, 748, 746), (51, 161, 587, 589), (747, 749, 413, 231), (108, 343, 198, 405), (0, 203, 381, 64), (52, 610, 160, 283), (232, 137, 203, 0), (53, 134, 611, 612), (1, 382, 137, 232), (54, 447, 406, 613), (3, 647, 204, 234), (55, 227, 447, 54), (65, 415, 736, 734), (109, 472, 227, 55), (2, 735, 737, 383), (286, 199, 472, 109), (233, 414, 646, 649), (677, 675, 128, 35), (652, 650, 114, 648), (672, 670, 435, 110), (293, 163, 651, 4), (111, 228, 671, 673), (5, 416, 138, 653), (680, 679, 200, 287), (235, 451, 416, 5), (344, 407, 374, 681), (7, 557, 555, 417), (345, 375, 678, 112), (556, 554, 355, 236), (346, 408, 375, 345), (6, 115, 139, 66), (288, 448, 408, 346), (237, 205, 115, 6), (660, 658, 228, 111), (596, 594, 482, 477), (347, 661, 659, 201), (592, 591, 595, 597), (348, 347, 201, 377), (601, 598, 164, 593), (56, 348, 377, 473), (627, 629, 599, 294), (665, 662, 376, 113), (68, 165, 628, 626), (349, 409, 663, 57), (656, 654, 165, 68), (58, 474, 409, 349), (479, 384, 655, 657), (350, 378, 474, 58), (69, 116, 384, 479), (351, 410, 378, 350), (296, 454, 116, 69), (59, 229, 449, 664), (8, 418, 140, 67), (289, 202, 229, 59), (297, 356, 484, 600), (290, 411, 202, 289), (617, 614, 356, 297), (541, 538, 369, 42), (238, 385, 615, 9), (353, 540, 539, 475), (620, 616, 166, 618), (60, 543, 450, 352), (624, 622, 619, 621), (61, 379, 542, 544), (239, 625, 623, 167), (62, 412, 135, 545), (299, 239, 167, 168), (240, 299, 168, 141), (11, 240, 141, 420), (12, 11, 420, 169), (70, 12, 169, 357), (71, 142, 419, 298), (13, 207, 142, 71), (632, 630, 207, 13), (15, 455, 631, 633), (241, 14, 421, 208), (16, 170, 590, 478), (17, 117, 452, 242), (772, 770, 143, 480), (480, 143, 171, 300), (300, 171, 144, 72)])
_uv = me_plane_001.uv_layers.new(name='UVMap')
_uv.uv.foreach_set('vector', [0.7862, 0.6963, 0.8354, 0.6963, 0.8354, 0.7683, 0.7862, 0.7683, 0.923, 0.921, 0.923, 0.9705, 0.8792, 0.9705, 0.8792, 0.921, 0.8821, 0.3762, 0.8821, 0.3266, 0.9266, 0.3266, 0.9266, 0.3762, 0.9265, 0.6733, 0.9265, 0.7229, 0.8815, 0.7229, 0.8815, 0.6733, 0.9696, 0.2678, 0.9696, 0.2183, 1.0, 0.2183, 1.0, 0.2678, 1.172e-08, 0.9846, 0.0, 0.9351, 0.03461, 0.9351, 0.03461, 0.9846, 0.2931, 0.8359, 0.2931, 0.8854, 0.2457, 0.8854, 0.2457, 0.8359, 0.8354, 0.268, 0.7862, 0.268, 0.7862, 0.1936, 0.8354, 0.1936, 0.6388, 0.0, 0.6388, 0.1177, 0.5897, 0.1177, 0.5897, 0.0, 0.8792, 0.9705, 0.8354, 0.9705, 0.8354, 0.921, 0.8792, 0.921, 0.5897, 0.6401, 0.5897, 0.7293, 0.5405, 0.7293, 0.5405, 0.6401, 0.9265, 0.6238, 0.9265, 0.6733, 0.8815, 0.6733, 0.8815, 0.6238, 0.8354, 0.3266, 0.8354, 0.4008, 0.7862, 0.4008, 0.7862, 0.3266, 0.5405, 0.9645, 0.5405, 0.915, 0.5844, 0.915, 0.5844, 0.9645, 0.6388, 0.5073, 0.6388, 0.5978, 0.5897, 0.5978, 0.5897, 0.5073, 0.8354, 0.1936, 0.7862, 0.1936, 0.7862, 0.1192, 0.8354, 0.1192, 0.2457, 0.7607, 0.1966, 0.7607, 0.1966, 0.6722, 0.2457, 0.6722, 0.9669, 0.921, 0.9669, 0.9705, 0.923, 0.9705, 0.923, 0.921, 0.09443, 0.8733, 0.09443, 0.9228, 0.04914, 0.9228, 0.04914, 0.8733, 0.2948, 0.7606, 0.2457, 0.7606, 0.2457, 0.6722, 0.2948, 0.6722, 0.5405, 0.7293, 0.5897, 0.7293, 0.5897, 0.8063, 0.5405, 0.8063, 0.6388, 0.8371, 0.6861, 0.8371, 0.6861, 0.8867, 0.6388, 0.8867, 0.2948, 0.2656, 0.344, 0.2656, 0.344, 0.4449, 0.2948, 0.4449, 0.5405, 0.3243, 0.5405, 0.4162, 0.4914, 0.4162, 0.4914, 0.3243, 0.09828, 0.2691, 0.1474, 0.2691, 0.1474, 0.447, 0.09828, 0.447, 0.6879, 0.7755, 0.6879, 0.8371, 0.6388, 0.8371, 0.6388, 0.7755, 0.4422, 0.329, 0.4914, 0.329, 0.4914, 0.4928, 0.4422, 0.4928, 0.2948, 0.0, 0.344, 0.0, 0.344, 0.2656, 0.2948, 0.2656, 0.5897, 0.4162, 0.6388, 0.4162, 0.6388, 0.5073, 0.5897, 0.5073, 0.3931, 0.7721, 0.344, 0.7721, 0.344, 0.6837, 0.3931, 0.6837, 0.09828, 0.9841, 0.09828, 0.9345, 0.1406, 0.9345, 0.1406, 0.9841, 0.1901, 0.9335, 0.1901, 0.983, 0.1474, 0.983, 0.1474, 0.9335, 0.4914, 0.537, 0.5405, 0.537, 0.5405, 0.6291, 0.4914, 0.6291, 0.8818, 0.4257, 0.8818, 0.3762, 0.9268, 0.3762, 0.9268, 0.4257, 0.5405, 0.8635, 0.4914, 0.8635, 0.4914, 0.8035, 0.5405, 0.8035, 0.8354, 0.6733, 0.8354, 0.6238, 0.8815, 0.6238, 0.8815, 0.6733, 0.1966, 0.0, 0.1966, 0.2687, 0.1474, 0.2687, 0.1474, 0.0, 0.4422, 0.3602, 0.3931, 0.3602, 0.3931, 0.1812, 0.4422, 0.1812, 0.2948, 0.4462, 0.2457, 0.4462, 0.2457, 0.2675, 0.2948, 0.2675, 0.6388, 0.4162, 0.6879, 0.4162, 0.6879, 0.5057, 0.6388, 0.5057, 0.09828, 0.4181, 0.09828, 0.566, 0.04914, 0.566, 0.04914, 0.4181, 0.8354, 0.5248, 0.8354, 0.4752, 0.8815, 0.4752, 0.8815, 0.5248, 0.7371, 0.4142, 0.7371, 0.3266, 0.7862, 0.3266, 0.7862, 0.4142, 0.3866, 0.9338, 0.3866, 0.9833, 0.344, 0.9833, 0.344, 0.9338, 0.7371, 0.7739, 0.7371, 0.8355, 0.6879, 0.8355, 0.6879, 0.7739, 0.9259, 0.921, 0.9259, 0.8715, 0.9697, 0.8715, 0.9697, 0.921, 0.2948, 0.0, 0.2948, 0.2675, 0.2457, 0.2675, 0.2457, 0.0, 0.09297, 0.9724, 0.04914, 0.9724, 0.04914, 0.9228, 0.09297, 0.9228, 0.8812, 0.8715, 0.8812, 0.8219, 0.9264, 0.8219, 0.9264, 0.8715, 0.9265, 0.5743, 0.9265, 0.6238, 0.8815, 0.6238, 0.8815, 0.5743, 0.5897, 0.6401, 0.5405, 0.6401, 0.5405, 0.5487, 0.5897, 0.5487, 0.7862, 0.684, 0.7371, 0.684, 0.7371, 0.5968, 0.7862, 0.5968, 0.5405, 0.3229, 0.4914, 0.3229, 0.4914, 0.1627, 0.5405, 0.1627, 0.5405, 0.5487, 0.5405, 0.4162, 0.5897, 0.4162, 0.5897, 0.5487, 0.6388, 0.5978, 0.6879, 0.5978, 0.6879, 0.6872, 0.6388, 0.6872, 0.9269, 0.2183, 0.9696, 0.2183, 0.9696, 0.2678, 0.9269, 0.2678, 0.8354, 0.5743, 0.8354, 0.5248, 0.8815, 0.5248, 0.8815, 0.5743, 0.1474, 0.2691, 0.09828, 0.2691, 0.09828, 0.0, 0.1474, 0.0, 0.344, 0.5821, 0.2948, 0.5821, 0.2948, 0.4449, 0.344, 0.4449, 0.1966, 0.0, 0.2457, 0.0, 0.2457, 0.2675, 0.1966, 0.2675, 0.6879, 0.5968, 0.6388, 0.5968, 0.6388, 0.5073, 0.6879, 0.5073, 0.344, 0.4447, 0.3931, 0.4447, 0.3931, 0.5938, 0.344, 0.5938, 0.3924, 0.8842, 0.344, 0.8842, 0.344, 0.8347, 0.3924, 0.8347, 0.2948, 0.5821, 0.344, 0.5821, 0.344, 0.672, 0.2948, 0.672, 0.9702, 0.7229, 0.9702, 0.7724, 0.9264, 0.7724, 0.9264, 0.7229, 0.5897, 0.8655, 0.5405, 0.8655, 0.5405, 0.8063, 0.5897, 0.8063, 0.9669, 0.9705, 0.9669, 0.921, 0.998, 0.921, 0.998, 0.9705, 0.3931, 0.0, 0.4422, 0.0, 0.4422, 0.1812, 0.3931, 0.1812, 0.8312, 0.934, 0.7862, 0.934, 0.7862, 0.8845, 0.8312, 0.8845, 0.4863, 0.9009, 0.4863, 0.9505, 0.4422, 0.9505, 0.4422, 0.9009, 0.4914, 0.329, 0.4422, 0.329, 0.4422, 0.1651, 0.4914, 0.1651, 0.7371, 0.4162, 0.7862, 0.4162, 0.7862, 0.5037, 0.7371, 0.5037, 0.1966, 0.4464, 0.2457, 0.4464, 0.2457, 0.582, 0.1966, 0.582, 0.9696, 0.4257, 0.9696, 0.3762, 0.9968, 0.3762, 0.9968, 0.4257, 0.344, 0.7608, 0.2948, 0.7608, 0.2948, 0.672, 0.344, 0.672, 0.09828, 0.8215, 0.04914, 0.8215, 0.04914, 0.7451, 0.09828, 0.7451, 0.2873, 0.935, 0.2873, 0.9845, 0.2457, 0.9845, 0.2457, 0.935, 0.4422, 1.0, 0.4422, 0.9505, 0.4753, 0.9505, 0.4753, 1.0, 0.6879, 0.1192, 0.6879, 0.2089, 0.6388, 0.2089, 0.6388, 0.1192, 0.7371, 0.5052, 0.7862, 0.5052, 0.7862, 0.5925, 0.7371, 0.5925, 0.8823, 0.1486, 0.8823, 0.09906, 0.9265, 0.09906, 0.9265, 0.1486, 0.6879, 0.4162, 0.7371, 0.4162, 0.7371, 0.5052, 0.6879, 0.5052, 0.7371, 0.2089, 0.7371, 0.2979, 0.6879, 0.2979, 0.6879, 0.2089, 0.9266, 0.0, 0.9698, 9.043e-09, 0.9698, 0.04953, 0.9266, 0.04953, 0.6388, 0.776, 0.5897, 0.776, 0.5897, 0.6877, 0.6388, 0.6877, 0.1474, 0.8355, 0.09828, 0.8355, 0.09828, 0.7595, 0.1474, 0.7595, 0.1474, 0.884, 0.1474, 0.8344, 0.1963, 0.8344, 0.1963, 0.884, 0.5372, 0.9131, 0.4914, 0.9131, 0.4914, 0.8635, 0.5372, 0.8635, 0.5405, 0.2835, 0.5405, 0.15, 0.5897, 0.15, 0.5897, 0.2835, 0.8821, 0.2183, 0.9269, 0.2183, 0.9269, 0.2678, 0.8821, 0.2678, 0.7371, 0.0, 0.7862, 0.0, 0.7862, 0.08833, 0.7371, 0.08833, 0.9265, 0.1486, 0.9265, 0.09906, 0.9703, 0.09906, 0.9703, 0.1486, 0.6879, 0.7755, 0.6388, 0.7755, 0.6388, 0.6872, 0.6879, 0.6872, 0.1966, 0.4453, 0.1474, 0.4453, 0.1474, 0.2687, 0.1966, 0.2687, 0.4422, 0.7027, 0.4914, 0.7027, 0.4914, 0.791, 0.4422, 0.791, 0.9696, 0.3762, 0.9696, 0.4257, 0.9268, 0.4257, 0.9268, 0.3762, 0.9696, 0.1687, 0.9696, 0.2183, 0.9268, 0.2183, 0.9268, 0.1687, 0.8354, 0.2183, 0.8354, 0.1687, 0.8822, 0.1687, 0.8822, 0.2183, 0.9696, 0.4752, 0.9268, 0.4752, 0.9268, 0.4257, 0.9696, 0.4257, 0.9264, 0.7724, 0.9702, 0.7724, 0.9702, 0.8219, 0.9264, 0.8219, 0.9264, 0.8715, 0.9264, 0.8219, 0.9703, 0.8219, 0.9703, 0.8715, 0.7862, 0.8845, 0.7862, 0.8331, 0.8354, 0.8331, 0.8354, 0.8845, 0.9265, 0.5248, 0.9698, 0.5248, 0.9698, 0.5743, 0.9265, 0.5743, 0.2407, 0.9343, 0.1966, 0.9343, 0.1966, 0.8848, 0.2407, 0.8848, 0.8825, 7.782e-09, 0.9266, 0.0, 0.9266, 0.04953, 0.8825, 0.04953, 0.9265, 0.5248, 0.8815, 0.5248, 0.8815, 0.4752, 0.9265, 0.4752, 0.8821, 0.268, 0.8821, 0.3175, 0.8354, 0.3175, 0.8354, 0.268, 0.04914, 0.4467, 1.464e-08, 0.4467, 0.0, 0.2692, 0.04914, 0.2692, 0.7862, 0.9835, 0.7862, 0.934, 0.8288, 0.934, 0.8288, 0.9835, 0.2948, 0.5822, 0.2457, 0.5822, 0.2457, 0.4462, 0.2948, 0.4462, 0.09828, 0.8733, 0.04914, 0.8733, 0.04914, 0.8215, 0.09828, 0.8215, 0.7371, 0.6855, 0.6879, 0.6855, 0.6879, 0.5968, 0.7371, 0.5968, 0.6828, 0.9362, 0.6388, 0.9362, 0.6388, 0.8867, 0.6828, 0.8867, 0.04914, 0.5815, 0.04914, 0.6717, 0.0, 0.6717, 5.858e-09, 0.5815, 0.2457, 0.2675, 0.2457, 0.4464, 0.1966, 0.4464, 0.1966, 0.2675, 0.2457, 0.582, 0.2457, 0.6722, 0.1966, 0.6722, 0.1966, 0.582, 0.1423, 0.9345, 0.09828, 0.9345, 0.09828, 0.885, 0.1423, 0.885, 0.04402, 0.9351, 0.0, 0.9351, 0.0, 0.8856, 0.04402, 0.8856, 0.8823, 0.09906, 0.8354, 0.09906, 0.8354, 0.04953, 0.8823, 0.04953, 0.3931, 0.914, 0.3931, 0.8645, 0.4386, 0.8645, 0.4386, 0.914, 0.8354, 0.1687, 0.8354, 0.1192, 0.8823, 0.1192, 0.8823, 0.1687, 0.3433, 0.8848, 0.2948, 0.8848, 0.2948, 0.8352, 0.3433, 0.8352, 0.2948, 0.9838, 0.2948, 0.9343, 0.3374, 0.9343, 0.3374, 0.9838, 0.9265, 0.5248, 0.9265, 0.4752, 0.9698, 0.4752, 0.9698, 0.5248, 0.239, 0.9343, 0.239, 0.9838, 0.1966, 0.9838, 0.1966, 0.9343, 0.7371, 0.2082, 0.6879, 0.2082, 0.6879, 0.1192, 0.7371, 0.1192, 0.8813, 0.7724, 0.8813, 0.7229, 0.9264, 0.7229, 0.9264, 0.7724, 0.7371, 0.08901, 0.6879, 0.08901, 0.6879, 0.0, 0.7371, 0.0, 0.8815, 0.5743, 0.8815, 0.5248, 0.9265, 0.5248, 0.9265, 0.5743, 0.8354, 0.3266, 0.8821, 0.3266, 0.8821, 0.3762, 0.8354, 0.3762, 0.8813, 0.8219, 0.8813, 0.7724, 0.9264, 0.7724, 0.9264, 0.8219, 0.6388, 0.3251, 0.5897, 0.3251, 0.5897, 0.2344, 0.6388, 0.2344, 0.2948, 0.8359, 0.2457, 0.8359, 0.2457, 0.7606, 0.2948, 0.7606, 0.4422, 0.9009, 0.4422, 0.8514, 0.4881, 0.8514, 0.4881, 0.9009, 0.7371, 0.9848, 0.7371, 0.9352, 0.771, 0.9352, 0.771, 0.9848, 0.9696, 0.4257, 0.9891, 0.4257, 0.9891, 0.4752, 0.9696, 0.4752, 0.8354, 0.5492, 0.7862, 0.5492, 0.7862, 0.475, 0.8354, 0.475, 0.5405, 0.7182, 0.4914, 0.7182, 0.4914, 0.6291, 0.5405, 0.6291, 0.6388, 0.9857, 0.6388, 0.9362, 0.6721, 0.9362, 0.6721, 0.9857, 0.8354, 0.4008, 0.8354, 0.475, 0.7862, 0.475, 0.7862, 0.4008, 0.9868, 0.04953, 0.9698, 0.04953, 0.9698, 5.904e-09, 0.9868, 0.0, 0.5897, 0.5978, 0.6388, 0.5978, 0.6388, 0.6877, 0.5897, 0.6877, 0.8354, 0.6963, 0.7862, 0.6963, 0.7862, 0.6228, 0.8354, 0.6228, 0.5897, 0.776, 0.6388, 0.776, 0.6388, 0.8374, 0.5897, 0.8374, 0.9268, 0.1687, 0.9268, 0.2183, 0.8822, 0.2183, 0.8822, 0.1687, 0.0, 0.4467, 0.04914, 0.4467, 0.04914, 0.5815, 1.007e-08, 0.5815, 0.5405, 0.2835, 0.5897, 0.2835, 0.5897, 0.4162, 0.5405, 0.4162, 0.9698, 0.3173, 0.9266, 0.3173, 0.9266, 0.2678, 0.9698, 0.2678, 0.8354, 0.8715, 0.8806, 0.8715, 0.8806, 0.921, 0.8354, 0.921, 0.3931, 0.5938, 0.3931, 0.6837, 0.344, 0.6837, 0.344, 0.5938, 0.7302, 0.9346, 0.7302, 0.9841, 0.6879, 0.9841, 0.6879, 0.9346, 0.8813, 0.7724, 0.8354, 0.7724, 0.8354, 0.7229, 0.8813, 0.7229, 0.8815, 0.7229, 0.8354, 0.7229, 0.8354, 0.6733, 0.8815, 0.6733, 0.6388, 0.2089, 0.6879, 0.2089, 0.6879, 0.2988, 0.6388, 0.2988, 0.8354, 0.6238, 0.8354, 0.5743, 0.8815, 0.5743, 0.8815, 0.6238, 0.5353, 0.9131, 0.5353, 0.9626, 0.4914, 0.9626, 0.4914, 0.9131, 0.4914, 0.7182, 0.5405, 0.7182, 0.5405, 0.8035, 0.4914, 0.8035, 0.8354, 0.8219, 0.8354, 0.7724, 0.8813, 0.7724, 0.8813, 0.8219, 0.8825, 0.0, 0.8825, 0.04953, 0.8354, 0.04953, 0.8354, 1.747e-08, 0.04741, 0.8856, 0.0, 0.8856, 0.0, 0.836, 0.04741, 0.836, 0.8354, 0.6228, 0.7862, 0.6228, 0.7862, 0.5492, 0.8354, 0.5492, 0.344, 0.8352, 0.2948, 0.8352, 0.2948, 0.7608, 0.344, 0.7608, 0.5897, 0.3251, 0.6388, 0.3251, 0.6388, 0.4162, 0.5897, 0.4162, 0.7355, 0.8355, 0.7355, 0.885, 0.6879, 0.885, 0.6879, 0.8355, 0.1966, 0.7607, 0.2457, 0.7607, 0.2457, 0.8353, 0.1966, 0.8353, 0.6879, 0.5057, 0.7371, 0.5057, 0.7371, 0.5947, 0.6879, 0.5947, 0.4914, 0.1651, 0.4422, 0.1651, 0.4422, 1.181e-08, 0.4914, 0.0, 0.8354, 0.07446, 0.7862, 0.07446, 0.7862, 2.952e-09, 0.8354, 0.0, 0.6388, 0.3266, 0.6879, 0.3266, 0.6879, 0.4162, 0.6388, 0.4162, 0.339, 0.8848, 0.339, 0.9343, 0.2948, 0.9343, 0.2948, 0.8848, 0.9268, 0.4752, 0.8818, 0.4752, 0.8818, 0.4257, 0.9268, 0.4257, 0.6228, 0.9364, 0.6228, 0.986, 0.5897, 0.986, 0.5897, 0.9364, 0.7371, 0.7739, 0.6879, 0.7739, 0.6879, 0.6855, 0.7371, 0.6855, 0.5405, 0.537, 0.4914, 0.537, 0.4914, 0.4162, 0.5405, 0.4162, 0.8823, 0.09906, 0.8823, 0.04953, 0.9265, 0.04953, 0.9265, 0.09906, 0.6879, 0.08987, 0.6388, 0.08987, 0.6388, 0.0, 0.6879, 1.181e-08, 0.7371, 0.8344, 0.7862, 0.8344, 0.7862, 0.8857, 0.7371, 0.8857, 0.4422, 0.4928, 0.4914, 0.4928, 0.4914, 0.6133, 0.4422, 0.6133, 0.1474, 0.4453, 0.1966, 0.4453, 0.1966, 0.5791, 0.1474, 0.5791, 0.5858, 0.8655, 0.5858, 0.915, 0.5405, 0.915, 0.5405, 0.8655, 0.6368, 0.8374, 0.6368, 0.8869, 0.5897, 0.8869, 0.5897, 0.8374, 0.0, 0.7604, 0.04914, 0.7604, 0.04914, 0.836, 1.222e-08, 0.836, 0.3931, 0.8069, 0.3931, 0.7304, 0.4422, 0.7304, 0.4422, 0.8069, 0.9698, 0.3266, 0.9698, 0.3762, 0.9266, 0.3762, 0.9266, 0.3266, 0.9698, 0.04953, 0.9698, 0.09906, 0.9265, 0.09906, 0.9265, 0.04953, 0.9266, 0.2678, 0.9266, 0.3173, 0.8821, 0.3173, 0.8821, 0.2678, 0.7862, 0.7727, 0.7371, 0.7727, 0.7371, 0.6855, 0.7862, 0.6855, 0.437, 0.914, 0.437, 0.9635, 0.3931, 0.9635, 0.3931, 0.914, 0.4422, 0.7304, 0.3931, 0.7304, 0.3931, 0.6412, 0.4422, 0.6412, 0.09828, 0.447, 0.1474, 0.447, 0.1474, 0.5805, 0.09828, 0.5805, 0.04914, 0.0, 0.09828, 0.0, 0.09828, 0.2692, 0.04914, 0.2692, 0.9698, 0.6733, 0.9265, 0.6733, 0.9265, 0.6238, 0.9698, 0.6238, 0.1474, 0.7595, 0.09828, 0.7595, 0.09828, 0.6707, 0.1474, 0.6707, 0.1966, 0.6693, 0.1966, 0.758, 0.1474, 0.758, 0.1474, 0.6693, 0.5405, 0.1627, 0.4914, 0.1627, 0.4914, 1.181e-08, 0.5405, 0.0, 0.4422, 0.8514, 0.4422, 0.791, 0.4914, 0.791, 0.4914, 0.8514, 0.09828, 0.5805, 0.1474, 0.5805, 0.1474, 0.6707, 0.09828, 0.6707, 0.4422, 0.5229, 0.3931, 0.5229, 0.3931, 0.3602, 0.4422, 0.3602, 1.49e-08, 0.0, 0.04914, 0.0, 0.04914, 0.2692, 0.0, 0.2692, 0.7371, 0.1192, 0.7862, 0.1192, 0.7862, 0.2067, 0.7371, 0.2067, 0.344, 0.0, 0.3931, 0.0, 0.3931, 0.2647, 0.344, 0.2647, 0.3931, 0.5229, 0.4422, 0.5229, 0.4422, 0.6412, 0.3931, 0.6412, 0.09828, 0.4181, 0.04914, 0.4181, 0.04914, 0.2692, 0.09828, 0.2692, 0.8354, 0.4257, 0.8354, 0.3762, 0.8818, 0.3762, 0.8818, 0.4257, 0.09828, 0.6564, 0.04914, 0.6564, 0.04914, 0.566, 0.09828, 0.566, 0.1966, 0.8344, 0.1474, 0.8344, 0.1474, 0.758, 0.1966, 0.758, 0.3931, 0.8069, 0.4422, 0.8069, 0.4422, 0.8645, 0.3931, 0.8645, 0.1927, 0.884, 0.1927, 0.9335, 0.1474, 0.9335, 0.1474, 0.884, 0.8354, 0.8331, 0.7862, 0.8331, 0.7862, 0.7727, 0.8354, 0.7727, 0.2457, 0.5822, 0.2948, 0.5822, 0.2948, 0.6722, 0.2457, 0.6722, 0.7371, 0.2067, 0.7862, 0.2067, 0.7862, 0.2942, 0.7371, 0.2942, 0.8354, 0.3259, 0.7862, 0.3259, 0.7862, 0.268, 0.8354, 0.268, 0.732, 0.885, 0.732, 0.9346, 0.6879, 0.9346, 0.6879, 0.885, 0.6879, 0.3266, 0.7371, 0.3266, 0.7371, 0.4157, 0.6879, 0.4157, 0.7811, 0.8857, 0.7811, 0.9352, 0.7371, 0.9352, 0.7371, 0.8857, 0.8821, 0.2678, 0.8354, 0.2678, 0.8354, 0.2183, 0.8821, 0.2183, 0.9697, 0.8715, 0.9868, 0.8715, 0.9868, 0.921, 0.9697, 0.921, 0.9698, 0.6733, 0.9698, 0.7229, 0.9265, 0.7229, 0.9265, 0.6733, 0.04914, 0.6564, 0.09828, 0.6564, 0.09828, 0.7451, 0.04914, 0.7451, 0.1458, 0.8355, 0.1458, 0.885, 0.09828, 0.885, 0.09828, 0.8355, 0.7862, 0.7727, 0.7862, 0.8344, 0.7371, 0.8344, 0.7371, 0.7727, 0.245, 0.8353, 0.245, 0.8848, 0.1966, 0.8848, 0.1966, 0.8353, 0.344, 0.4447, 0.344, 0.2647, 0.3931, 0.2647, 0.3931, 0.4447, 1.434e-08, 0.7604, 0.0, 0.6717, 0.04914, 0.6717, 0.04914, 0.7604, 0.8806, 0.8715, 0.9259, 0.8715, 0.9259, 0.921, 0.8806, 0.921, 0.344, 0.8842, 0.3892, 0.8842, 0.3892, 0.9338, 0.344, 0.9338, 0.5897, 0.8869, 0.6337, 0.8869, 0.6337, 0.9364, 0.5897, 0.9364, 0.9696, 0.2183, 0.9696, 0.1687, 0.9977, 0.1687, 0.9977, 0.2183, 0.6388, 0.2089, 0.5897, 0.2089, 0.5897, 0.1177, 0.6388, 0.1177, 0.2897, 0.8854, 0.2897, 0.935, 0.2457, 0.935, 0.2457, 0.8854, 0.8818, 0.4257, 0.8818, 0.4752, 0.8354, 0.4752, 0.8354, 0.4257, 0.8354, 0.8219, 0.8812, 0.8219, 0.8812, 0.8715, 0.8354, 0.8715, 0.4914, 0.7027, 0.4422, 0.7027, 0.4422, 0.6133, 0.4914, 0.6133, 0.9265, 0.6238, 0.9265, 0.5743, 0.9703, 0.5743, 0.9703, 0.6238, 0.5405, 0.0, 0.5897, 0.0, 0.5897, 0.15, 0.5405, 0.15, 0.1966, 0.6693, 0.1474, 0.6693, 0.1474, 0.5791, 0.1966, 0.5791, 0.3931, 0.8347, 0.344, 0.8347, 0.344, 0.7721, 0.3931, 0.7721])
me_plane_001.use_remesh_preserve_volume = False
me_plane_001.use_remesh_preserve_attributes = False
me_plane_001.use_mirror_vertex_groups = False
me_plane_001.update()

# ---- objects
ob_plane_003 = bpy.data.objects.new('Plane.003', me_plane_005)
ob_plane_001 = bpy.data.objects.new('Plane.001', me_plane_001)
ob_lamp = bpy.data.objects.new('Lamp', light_lamp)
ob_camera = bpy.data.objects.new('Camera', cam_camera)

# ---- transforms, parenting, visibility, modifiers, constraints
ob_plane_003.location = (0.0, 0.0, -0.051)
ob_plane_003.rotation_euler = (1.571, -0.0, 0.0)
ob_plane_003.lineart.crease_threshold = 0.0
ob_plane_001.location = (0.0, 0.0, 0.0)
ob_plane_001.rotation_euler = (1.571, -0.0, 0.0)
ob_plane_001.lineart.crease_threshold = 0.0
_m = ob_plane_001.modifiers.new('Solidify', 'SOLIDIFY')
_m.thickness = 0.135
_m.offset = 0.0
_m.use_even_offset = True
_m.nonmanifold_thickness_mode = 'FIXED'
_m.nonmanifold_merge_threshold = 0.0003
ob_lamp.location = (4.076, 1.005, 5.904)
ob_lamp.rotation_euler = (0.6503, 0.05522, 1.866)
ob_lamp.lock_rotations_4d = False
ob_lamp.empty_display_type = 'ARROWS'
ob_lamp.color = (0.0, 0.0, 0.0, 0.0)
ob_lamp.lineart.crease_threshold = 0.0
ob_camera.location = (7.481, -6.508, 5.344)
ob_camera.rotation_euler = (1.109, 0.0, 0.8149)
ob_camera.lock_rotations_4d = False
ob_camera.empty_display_type = 'ARROWS'
ob_camera.color = (0.0, 0.0, 0.0, 0.0)
ob_camera.display_type = 'WIRE'
ob_camera.lineart.crease_threshold = 0.0

# ---- collection membership
col_collection_1.objects.link(ob_plane_003)
col_collection_1.objects.link(ob_plane_001)
col_collection_1.objects.link(ob_lamp)
col_collection_1.objects.link(ob_camera)

# ---- scene / render settings (as saved in the file)
scene.camera = ob_camera
scene.frame_start = 1; scene.frame_end = 250; scene.frame_set(1)
scene.render.engine = 'BLENDER_EEVEE_NEXT'
scene.render.resolution_percentage = 50
scene.render.dither_intensity = 0.0
scene.cycles.use_denoising = False
scene.cycles.samples = 128
scene.cycles.sampling_pattern = 'TABULATED_SOBOL'
scene.cycles.light_sampling_threshold = 0.0
scene.cycles.use_adaptive_sampling = False
scene.cycles.use_light_tree = False
scene.cycles.blur_glossy = 0.0
scene.cycles.sample_clamp_indirect = 0.0
scene.view_settings.view_transform = 'Standard'
bpy.context.view_layer.update()
